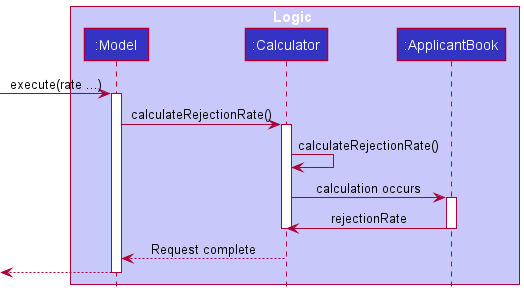

The diagram above was rendered by PlantUML. Its source (embedded in the PNG):
@startuml
!include style.puml

box Logic LOGIC_COLOR_T1
participant ":Model" as Model LOGIC_COLOR
participant ":Calculator" as Calculator LOGIC_COLOR
participant ":ApplicantBook" as ApplicantBook LOGIC_COLOR
end box

[-> Model: execute(rate ...)
activate Model

Model -> Calculator: calculateRejectionRate()
activate Calculator

Calculator -> Calculator: calculateRejectionRate()

Calculator -> ApplicantBook: calculation occurs
activate ApplicantBook

ApplicantBook -> Calculator: rejectionRate
deactivate ApplicantBook
deactivate Calculator

Calculator --> Model: Request complete
deactivate Calculator

[<-- Model
deactivate Model

@enduml